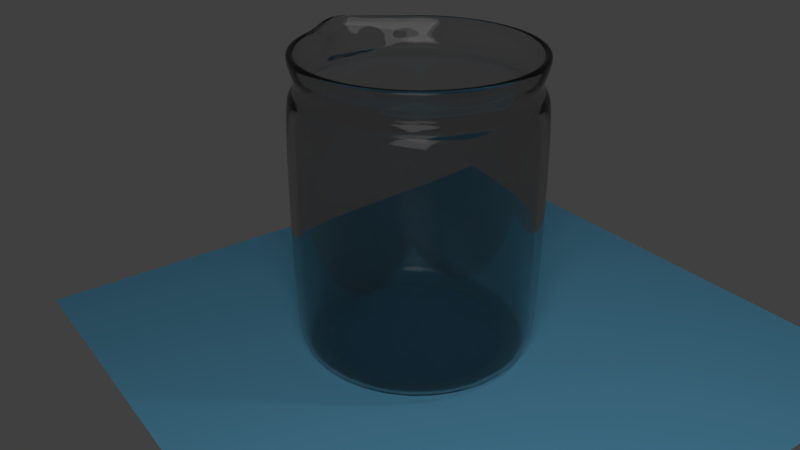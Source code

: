 # Source: jar.blend  (saved by Blender 2.79.0; exported with 4.5.12 LTS)
import bpy
from mathutils import Matrix  # noqa: F401  (used for matrix-valued properties, if any)

bpy.ops.wm.read_factory_settings(use_empty=True)
scene = bpy.context.scene
scene.name = 'Scene'

# ---- collections
col_collection_1 = bpy.data.collections.new('Collection 1'); scene.collection.children.link(col_collection_1)

# ---- materials (node trees are filled in below, after node groups)
mat_material_006 = bpy.data.materials.new('Material.006')
mat_material_006.alpha_threshold = 0.0
mat_material_006.roughness = 0.5
mat_material_005 = bpy.data.materials.new('Material.005')
mat_material_005.alpha_threshold = 0.0
mat_material_005.roughness = 0.5
mat_material_004 = bpy.data.materials.new('Material.004')
mat_material_004.alpha_threshold = 0.0
mat_material_004.roughness = 0.5

# ---- material node trees
mat_material_006.use_nodes = True; mat_material_006.node_tree.nodes.clear()
_N = mat_material_006.node_tree.nodes; _L = mat_material_006.node_tree.links
n0 = _N.new('ShaderNodeOutputMaterial'); n0.name = 'Material Output'; n0.location = (300, 300)
n1 = _N.new('ShaderNodeBsdfGlass'); n1.name = 'Glass BSDF'; n1.location = (10, 300)
n1.distribution = 'BECKMANN'
n1.inputs[0].default_value = (0.8, 0.8, 0.8, 1.0)
n1.inputs[2].default_value = 1.45
_L.new(n1.outputs[0], n0.inputs[0])
n0.is_active_output = True
mat_material_005.use_nodes = True; mat_material_005.node_tree.nodes.clear()
_N = mat_material_005.node_tree.nodes; _L = mat_material_005.node_tree.links
n0 = _N.new('ShaderNodeOutputMaterial'); n0.name = 'Material Output'; n0.location = (300, 300)
n1 = _N.new('ShaderNodeEmission'); n1.name = 'Emission'; n1.location = (10, 300)
n1.inputs[0].default_value = (0.8, 0.8, 0.8, 1.0)
n1.inputs[1].default_value = 4.0
_L.new(n1.outputs[0], n0.inputs[0])
n0.is_active_output = True
mat_material_004.use_nodes = True; mat_material_004.node_tree.nodes.clear()
_N = mat_material_004.node_tree.nodes; _L = mat_material_004.node_tree.links
n0 = _N.new('ShaderNodeOutputMaterial'); n0.name = 'Material Output'; n0.location = (300, 300)
n1 = _N.new('ShaderNodeBsdfDiffuse'); n1.name = 'Diffuse BSDF'; n1.location = (10, 300)
n1.inputs[0].default_value = (0.1657, 0.5276, 0.8, 1.0)
_L.new(n1.outputs[0], n0.inputs[0])
n0.is_active_output = True

# ---- world
world_world = bpy.data.worlds.new('World'); scene.world = world_world
world_world.color = (0.05088, 0.05088, 0.05088)
world_world.use_sun_shadow = False
world_world.sun_shadow_jitter_overblur = 0.0
world_world.cycles.sampling_method = 'MANUAL'

# ---- cameras
cam_camera = bpy.data.cameras.new('Camera')
cam_camera.clip_end = 100.0
cam_camera.lens = 35.0
cam_camera.sensor_width = 32.0
cam_camera.sensor_height = 18.0
cam_camera.ortho_scale = 7.314
cam_camera.dof.focus_distance = 0.0

# ---- lights
light_lamp = bpy.data.lights.new('Lamp', 'POINT')
light_lamp.transmission_factor = 0.0
light_lamp.cutoff_distance = 30.0
light_lamp.energy = 100.0
light_lamp.shadow_buffer_clip_start = 1.001
light_lamp.shadow_soft_size = 0.1
light_lamp.shadow_maximum_resolution = 0.006
light_lamp.use_absolute_resolution = True

# ---- meshes
me_cylinder_001 = bpy.data.meshes.new('Cylinder.001')
me_cylinder_001.from_pydata([(0.0, 1.0, -1.0), (0.0, 1.0, 1.0), (0.1951, 0.9808, -1.0), (0.1951, 0.9808, 1.0), (0.3827, 0.9239, -1.0), (0.3827, 0.9239, 1.0), (0.5556, 0.8315, -1.0), (0.5556, 0.8315, 1.0), (0.7071, 0.7071, -1.0), (0.7071, 0.7071, 1.0), (0.8315, 0.5556, -1.0), (0.8315, 0.5556, 1.0), (0.9239, 0.3827, -1.0), (0.9239, 0.3827, 1.0), (0.9808, 0.1951, -1.0), (0.9808, 0.1951, 1.0), (1.0, 7.55e-08, -1.0), (1.0, 7.55e-08, 1.0), (0.9808, -0.1951, -1.0), (0.9808, -0.1951, 1.0), (0.9239, -0.3827, -1.0), (0.9239, -0.3827, 1.0), (0.8315, -0.5556, -1.0), (0.8315, -0.5556, 1.0), (0.7071, -0.7071, -1.0), (0.7071, -0.7071, 1.0), (0.5556, -0.8315, -1.0), (0.5556, -0.8315, 1.0), (0.3827, -0.9239, -1.0), (0.3827, -0.9239, 1.0), (0.1951, -0.9808, -1.0), (0.1951, -0.9808, 1.0), (-3.258e-07, -1.0, -1.0), (-3.258e-07, -1.0, 1.0), (-0.1951, -0.9808, -1.0), (-0.1951, -0.9808, 1.0), (-0.3827, -0.9239, -1.0), (-0.3827, -0.9239, 1.0), (-0.5556, -0.8315, -1.0), (-0.5556, -0.8315, 1.0), (-0.7071, -0.7071, -1.0), (-0.7071, -0.7071, 1.0), (-0.8315, -0.5556, -1.0), (-0.8315, -0.5556, 1.0), (-0.9239, -0.3827, -1.0), (-0.9239, -0.3827, 1.0), (-0.9808, -0.1951, -1.0), (-0.9808, -0.1951, 1.0), (-1.0, 9.656e-07, -1.0), (-1.0, 9.656e-07, 1.0), (-0.9808, 0.1951, -1.0), (-0.9808, 0.1951, 1.0), (-0.9239, 0.3827, -1.0), (-0.9239, 0.3827, 1.0), (-0.8315, 0.5556, -1.0), (-0.8315, 0.5556, 1.0), (-0.7071, 0.7071, -1.0), (-0.7071, 0.7071, 1.0), (-0.5556, 0.8315, -1.0), (-0.5556, 0.8315, 1.0), (-0.3827, 0.9239, -1.0), (-0.3827, 0.9239, 1.0), (-0.1951, 0.9808, -1.0), (-0.1951, 0.9808, 1.0), (1.235e-08, 0.9269, -1.07), (0.1808, 0.9091, -1.07), (0.3547, 0.8563, -1.07), (0.5149, 0.7707, -1.07), (0.6554, 0.6554, -1.07), (0.7707, 0.5149, -1.07), (0.8563, 0.3547, -1.07), (0.9091, 0.1808, -1.07), (0.9269, 9.082e-08, -1.07), (0.9091, -0.1808, -1.07), (0.8563, -0.3547, -1.07), (0.7707, -0.5149, -1.07), (0.6554, -0.6554, -1.07), (0.5149, -0.7707, -1.07), (0.3547, -0.8563, -1.07), (0.1808, -0.9091, -1.07), (-2.897e-07, -0.9269, -1.07), (-0.1808, -0.9091, -1.07), (-0.3547, -0.8563, -1.07), (-0.5149, -0.7707, -1.07), (-0.6554, -0.6554, -1.07), (-0.7707, -0.5149, -1.07), (-0.8563, -0.3547, -1.07), (-0.9091, -0.1808, -1.07), (-0.9269, 9.158e-07, -1.07), (-0.9091, 0.1808, -1.07), (-0.8563, 0.3547, -1.07), (-0.7707, 0.5149, -1.07), (-0.6554, 0.6554, -1.07), (-0.5149, 0.7707, -1.07), (-0.3547, 0.8563, -1.07), (-0.1808, 0.9091, -1.07), (9.499e-08, 3.111e-07, -1.07), (1.027e-09, 0.9539, 1.07), (0.1861, 0.9356, 1.07), (0.3651, 0.8813, 1.07), (0.53, 0.7932, 1.07), (0.6745, 0.6745, 1.07), (0.7932, 0.53, 1.07), (0.8813, 0.3651, 1.07), (0.9356, 0.1861, 1.07), (0.9539, 8.515e-08, 1.07), (0.9356, -0.1861, 1.07), (0.8813, -0.3651, 1.07), (0.7932, -0.53, 1.07), (0.6745, -0.6745, 1.07), (0.53, -0.7932, 1.07), (0.3651, -0.8813, 1.07), (0.1861, -0.9356, 1.07), (-3.098e-07, -0.9539, 1.07), (-0.1861, -0.9356, 1.07), (-0.3651, -0.8813, 1.07), (-0.53, -0.7932, 1.07), (-0.6745, -0.6745, 1.07), (-0.7932, -0.53, 1.07), (-0.8813, -0.3651, 1.07), (-0.9356, -0.1861, 1.07), (-0.9539, 9.342e-07, 1.07), (-0.9356, 0.1861, 1.07), (-0.8813, 0.3651, 1.07), (-0.7932, 0.53, 1.07), (-0.6745, 0.6745, 1.07), (-0.53, 0.7932, 1.07), (-0.3651, 0.8813, 1.07), (-0.1861, 0.9356, 1.07), (2.998e-09, 0.9132, 1.129), (0.1782, 0.8957, 1.129), (0.3495, 0.8437, 1.129), (0.5074, 0.7593, 1.129), (0.6458, 0.6458, 1.129), (0.7593, 0.5074, 1.129), (0.8437, 0.3495, 1.129), (0.8957, 0.1782, 1.129), (0.9132, 9.542e-08, 1.129), (0.8957, -0.1782, 1.129), (0.8437, -0.3495, 1.129), (0.7593, -0.5074, 1.129), (0.6458, -0.6458, 1.129), (0.5074, -0.7593, 1.129), (0.3495, -0.8437, 1.129), (0.1782, -0.8957, 1.129), (-2.946e-07, -0.9132, 1.129), (-0.1782, -0.8957, 1.129), (-0.3495, -0.8437, 1.129), (-0.5074, -0.7593, 1.129), (-0.6458, -0.6458, 1.129), (-0.7593, -0.5074, 1.129), (-0.8437, -0.3495, 1.129), (-0.8957, -0.1782, 1.129), (-0.9132, 9.083e-07, 1.129), (-0.8957, 0.1782, 1.129), (-0.8437, 0.3495, 1.129), (-0.7593, 0.5074, 1.129), (-0.6458, 0.6458, 1.129), (-0.5074, 0.7593, 1.129), (-0.3495, 0.8437, 1.129), (-0.1782, 0.8957, 1.129), (9.028e-10, 0.9132, 1.182), (0.1782, 0.8957, 1.182), (0.3495, 0.8437, 1.182), (0.5074, 0.7593, 1.182), (0.6458, 0.6458, 1.182), (0.7593, 0.5074, 1.182), (0.8437, 0.3495, 1.182), (0.8957, 0.1782, 1.182), (0.9132, 9.542e-08, 1.182), (0.8957, -0.1782, 1.182), (0.8437, -0.3495, 1.182), (0.7593, -0.5074, 1.182), (0.6458, -0.6458, 1.182), (0.5074, -0.7593, 1.182), (0.3495, -0.8437, 1.182), (0.1782, -0.8957, 1.182), (-2.967e-07, -0.9132, 1.182), (-0.1782, -0.8957, 1.182), (-0.3495, -0.8437, 1.182), (-0.5074, -0.7593, 1.182), (-0.6458, -0.6458, 1.182), (-0.7593, -0.5074, 1.182), (-0.8437, -0.3495, 1.182), (-0.8957, -0.1782, 1.182), (-1.032, 9.083e-07, 1.182), (-0.8957, 0.1782, 1.182), (-0.8437, 0.3495, 1.182), (-0.7593, 0.5074, 1.182), (-0.6458, 0.6458, 1.182), (-0.5074, 0.7593, 1.182), (-0.3495, 0.8437, 1.182), (-0.1782, 0.8957, 1.182), (3.878e-09, 0.944, 1.257), (0.1842, 0.9258, 1.257), (0.3612, 0.8721, 1.257), (0.5245, 0.7849, 1.257), (0.6675, 0.6675, 1.257), (0.7849, 0.5245, 1.257), (0.8721, 0.3612, 1.257), (0.9258, 0.1842, 1.257), (0.944, 8.791e-08, 1.257), (0.9258, -0.1842, 1.257), (0.8721, -0.3612, 1.257), (0.7849, -0.5245, 1.257), (0.6675, -0.6675, 1.257), (0.5245, -0.7849, 1.257), (0.3612, -0.8721, 1.257), (0.1842, -0.9258, 1.257), (-3.037e-07, -0.944, 1.257), (-0.1842, -0.9258, 1.257), (-0.3612, -0.8721, 1.257), (-0.5245, -0.7849, 1.257), (-0.6675, -0.6675, 1.257), (-0.7849, -0.5245, 1.257), (-0.8721, -0.3612, 1.257), (-1.032, -0.1842, 1.257), (-1.169, 9.282e-07, 1.257), (-1.032, 0.1842, 1.257), (-0.8721, 0.3612, 1.257), (-0.7849, 0.5245, 1.257), (-0.6675, 0.6675, 1.257), (-0.5245, 0.7849, 1.257), (-0.3612, 0.8721, 1.257), (-0.1842, 0.9258, 1.257), (1.196e-08, 0.9632, 1.333), (0.1879, 0.9447, 1.333), (0.3686, 0.8899, 1.333), (0.5351, 0.8009, 1.333), (0.6811, 0.6811, 1.333), (0.8009, 0.5351, 1.333), (0.8899, 0.3686, 1.333), (0.9447, 0.1879, 1.333), (0.9632, 8.341e-08, 1.333), (0.9447, -0.1879, 1.333), (0.8899, -0.3686, 1.333), (0.8009, -0.5351, 1.333), (0.6811, -0.6811, 1.333), (0.5351, -0.8009, 1.333), (0.3686, -0.8899, 1.333), (0.1879, -0.9447, 1.333), (-3.019e-07, -0.9632, 1.333), (-0.1879, -0.9447, 1.333), (-0.3686, -0.8899, 1.333), (-0.5351, -0.8009, 1.333), (-0.6811, -0.6811, 1.333), (-0.8009, -0.5351, 1.333), (-0.8899, -0.3686, 1.333), (-1.051, -0.1879, 1.333), (-1.188, 9.407e-07, 1.333), (-1.051, 0.1879, 1.333), (-0.8899, 0.3686, 1.333), (-0.8009, 0.5351, 1.333), (-0.6811, 0.6811, 1.333), (-0.5351, 0.8009, 1.333), (-0.3686, 0.8899, 1.333), (-0.1879, 0.9447, 1.333), (1.429e-08, 0.9632, 1.386), (0.1879, 0.9447, 1.386), (0.3686, 0.8899, 1.386), (0.5351, 0.8009, 1.386), (0.6811, 0.6811, 1.386), (0.8009, 0.5351, 1.386), (0.8899, 0.3686, 1.386), (0.9447, 0.1879, 1.386), (0.9632, 8.341e-08, 1.386), (0.9447, -0.1879, 1.386), (0.8899, -0.3686, 1.386), (0.8009, -0.5351, 1.386), (0.6811, -0.6811, 1.386), (0.5351, -0.8009, 1.386), (0.3686, -0.8899, 1.386), (0.1879, -0.9447, 1.386), (-2.996e-07, -0.9632, 1.386), (-0.1879, -0.9447, 1.386), (-0.3686, -0.8899, 1.386), (-0.5351, -0.8009, 1.386), (-0.6811, -0.6811, 1.386), (-0.8009, -0.5351, 1.386), (-0.8899, -0.3686, 1.386), (-1.051, -0.1879, 1.386), (-1.188, 9.407e-07, 1.386), (-1.051, 0.1879, 1.386), (-0.8899, 0.3686, 1.386), (-0.8009, 0.5351, 1.386), (-0.6811, 0.6811, 1.386), (-0.5351, 0.8009, 1.386), (-0.3686, 0.8899, 1.386), (-0.1879, 0.9447, 1.386), (1.813e-08, 0.9127, 1.386), (0.1781, 0.8952, 1.386), (0.3493, 0.8432, 1.386), (0.5071, 0.7589, 1.386), (0.6454, 0.6454, 1.386), (0.7589, 0.5071, 1.386), (0.8432, 0.3493, 1.386), (0.8952, 0.1781, 1.386), (0.9127, 9.583e-08, 1.386), (0.8952, -0.1781, 1.386), (0.8432, -0.3493, 1.386), (0.7589, -0.5071, 1.386), (0.6454, -0.6454, 1.386), (0.5071, -0.7589, 1.386), (0.3493, -0.8432, 1.386), (0.1781, -0.8952, 1.386), (-2.793e-07, -0.9127, 1.386), (-0.1781, -0.8952, 1.386), (-0.3493, -0.8432, 1.386), (-0.5071, -0.7589, 1.386), (-0.6454, -0.6454, 1.386), (-0.7589, -0.5071, 1.386), (-0.8432, -0.3493, 1.386), (-1.001, -0.1781, 1.386), (-1.137, 9.082e-07, 1.386), (-1.001, 0.1781, 1.386), (-0.8432, 0.3493, 1.386), (-0.7589, 0.5071, 1.386), (-0.6454, 0.6454, 1.386), (-0.5071, 0.7589, 1.386), (-0.3493, 0.8432, 1.386), (-0.1781, 0.8952, 1.386), (1.371e-08, 0.9127, 1.338), (0.1781, 0.8952, 1.338), (0.3493, 0.8432, 1.338), (0.5071, 0.7589, 1.338), (0.6454, 0.6454, 1.338), (0.7589, 0.5071, 1.338), (0.8432, 0.3493, 1.338), (0.8952, 0.1781, 1.338), (0.9127, 9.583e-08, 1.338), (0.8952, -0.1781, 1.338), (0.8432, -0.3493, 1.338), (0.7589, -0.5071, 1.338), (0.6454, -0.6454, 1.338), (0.5071, -0.7589, 1.338), (0.3493, -0.8432, 1.338), (0.1781, -0.8952, 1.338), (-2.837e-07, -0.9127, 1.338), (-0.1781, -0.8952, 1.338), (-0.3493, -0.8432, 1.338), (-0.5071, -0.7589, 1.338), (-0.6454, -0.6454, 1.338), (-0.7589, -0.5071, 1.338), (-0.8432, -0.3493, 1.338), (-1.001, -0.1781, 1.338), (-1.137, 9.082e-07, 1.338), (-1.001, 0.1781, 1.338), (-0.8432, 0.3493, 1.338), (-0.7589, 0.5071, 1.338), (-0.6454, 0.6454, 1.338), (-0.5071, 0.7589, 1.338), (-0.3493, 0.8432, 1.338), (-0.1781, 0.8952, 1.338), (1.87e-08, 0.887, 1.263), (0.173, 0.87, 1.263), (0.3394, 0.8195, 1.263), (0.4928, 0.7375, 1.263), (0.6272, 0.6272, 1.263), (0.7375, 0.4928, 1.263), (0.8195, 0.3394, 1.263), (0.87, 0.173, 1.263), (0.887, 1.023e-07, 1.263), (0.87, -0.173, 1.263), (0.8195, -0.3394, 1.263), (0.7375, -0.4928, 1.263), (0.6272, -0.6272, 1.263), (0.4928, -0.7375, 1.263), (0.3394, -0.8195, 1.263), (0.173, -0.87, 1.263), (-2.703e-07, -0.887, 1.263), (-0.173, -0.87, 1.263), (-0.3394, -0.8195, 1.263), (-0.4928, -0.7375, 1.263), (-0.6272, -0.6272, 1.263), (-0.7375, -0.4928, 1.263), (-0.8195, -0.3394, 1.263), (-0.976, -0.173, 1.263), (-1.112, 8.918e-07, 1.263), (-0.976, 0.173, 1.263), (-0.8195, 0.3394, 1.263), (-0.7375, 0.4928, 1.263), (-0.6272, 0.6272, 1.263), (-0.4928, 0.7375, 1.263), (-0.3394, 0.8195, 1.263), (-0.173, 0.87, 1.263), (1.982e-08, 0.8557, 1.193), (0.1669, 0.8393, 1.193), (0.3275, 0.7906, 1.193), (0.4754, 0.7115, 1.193), (0.6051, 0.6051, 1.193), (0.7115, 0.4754, 1.193), (0.7906, 0.3275, 1.193), (0.8393, 0.1669, 1.193), (0.8557, 1.103e-07, 1.193), (0.8393, -0.1669, 1.193), (0.7906, -0.3275, 1.193), (0.7115, -0.4754, 1.193), (0.6051, -0.6051, 1.193), (0.4754, -0.7115, 1.193), (0.3275, -0.7906, 1.193), (0.1669, -0.8393, 1.193), (-2.59e-07, -0.8557, 1.193), (-0.1669, -0.8393, 1.193), (-0.3275, -0.7906, 1.193), (-0.4754, -0.7115, 1.193), (-0.6051, -0.6051, 1.193), (-0.7115, -0.4754, 1.193), (-0.7906, -0.3275, 1.193), (-0.9454, -0.1669, 1.193), (-1.08, 8.72e-07, 1.193), (-0.9454, 0.1669, 1.193), (-0.7906, 0.3275, 1.193), (-0.7115, 0.4754, 1.193), (-0.6051, 0.6051, 1.193), (-0.4754, 0.7115, 1.193), (-0.3275, 0.7906, 1.193), (-0.1669, 0.8393, 1.193), (1.772e-08, 0.8557, 1.134), (0.1669, 0.8393, 1.134), (0.3275, 0.7906, 1.134), (0.4754, 0.7115, 1.134), (0.6051, 0.6051, 1.134), (0.7115, 0.4754, 1.134), (0.7906, 0.3275, 1.134), (0.8393, 0.1669, 1.134), (0.8557, 1.103e-07, 1.134), (0.8393, -0.1669, 1.134), (0.7906, -0.3275, 1.134), (0.7115, -0.4754, 1.134), (0.6051, -0.6051, 1.134), (0.4754, -0.7115, 1.134), (0.3275, -0.7906, 1.134), (0.1669, -0.8393, 1.134), (-2.611e-07, -0.8557, 1.134), (-0.1669, -0.8393, 1.134), (-0.3275, -0.7906, 1.134), (-0.4754, -0.7115, 1.134), (-0.6051, -0.6051, 1.134), (-0.7115, -0.4754, 1.134), (-0.7906, -0.3275, 1.134), (-0.8393, -0.1669, 1.134), (-0.8557, 8.72e-07, 1.134), (-0.8393, 0.1669, 1.134), (-0.7906, 0.3275, 1.134), (-0.7115, 0.4754, 1.134), (-0.6051, 0.6051, 1.134), (-0.4754, 0.7115, 1.134), (-0.3275, 0.7906, 1.134), (-0.1669, 0.8393, 1.134), (1.517e-08, 0.9018, 1.07), (0.1759, 0.8845, 1.07), (0.3451, 0.8332, 1.07), (0.501, 0.7498, 1.07), (0.6377, 0.6377, 1.07), (0.7498, 0.501, 1.07), (0.8332, 0.3451, 1.07), (0.8845, 0.1759, 1.07), (0.9018, 9.995e-08, 1.07), (0.8845, -0.1759, 1.07), (0.8332, -0.3451, 1.07), (0.7498, -0.501, 1.07), (0.6377, -0.6377, 1.07), (0.501, -0.7498, 1.07), (0.3451, -0.8332, 1.07), (0.1759, -0.8845, 1.07), (-2.787e-07, -0.9018, 1.07), (-0.1759, -0.8845, 1.07), (-0.3451, -0.8332, 1.07), (-0.501, -0.7498, 1.07), (-0.6377, -0.6377, 1.07), (-0.7498, -0.501, 1.07), (-0.8332, -0.3451, 1.07), (-0.8845, -0.1759, 1.07), (-0.9018, 9.026e-07, 1.07), (-0.8845, 0.1759, 1.07), (-0.8332, 0.3451, 1.07), (-0.7498, 0.501, 1.07), (-0.6377, 0.6377, 1.07), (-0.501, 0.7498, 1.07), (-0.3451, 0.8332, 1.07), (-0.1759, 0.8845, 1.07), (8.26e-09, 0.939, 1.005), (0.1832, 0.921, 1.005), (0.3593, 0.8675, 1.005), (0.5217, 0.7808, 1.005), (0.664, 0.664, 1.005), (0.7808, 0.5217, 1.005), (0.8675, 0.3593, 1.005), (0.921, 0.1832, 1.005), (0.939, 9.109e-08, 1.005), (0.921, -0.1832, 1.005), (0.8675, -0.3593, 1.005), (0.7808, -0.5217, 1.005), (0.664, -0.664, 1.005), (0.5217, -0.7808, 1.005), (0.3593, -0.8675, 1.005), (0.1832, -0.921, 1.005), (-2.977e-07, -0.939, 1.005), (-0.1832, -0.921, 1.005), (-0.3593, -0.8675, 1.005), (-0.5217, -0.7808, 1.005), (-0.664, -0.664, 1.005), (-0.7808, -0.5217, 1.005), (-0.8675, -0.3593, 1.005), (-0.921, -0.1832, 1.005), (-0.939, 9.269e-07, 1.005), (-0.921, 0.1832, 1.005), (-0.8675, 0.3593, 1.005), (-0.7808, 0.5217, 1.005), (-0.664, 0.664, 1.005), (-0.5217, 0.7808, 1.005), (-0.3593, 0.8675, 1.005), (-0.1832, 0.921, 1.005), (3.538e-08, 0.939, -1.003), (0.1832, 0.921, -1.003), (0.3593, 0.8675, -1.003), (0.5217, 0.7808, -1.003), (0.664, 0.664, -1.003), (0.7808, 0.5217, -1.003), (0.8675, 0.3593, -1.003), (0.921, 0.1832, -1.003), (0.939, 9.109e-08, -1.003), (0.921, -0.1832, -1.003), (0.8675, -0.3593, -1.003), (0.7808, -0.5217, -1.003), (0.664, -0.664, -1.003), (0.5217, -0.7808, -1.003), (0.3593, -0.8675, -1.003), (0.1832, -0.921, -1.003), (-2.706e-07, -0.939, -1.003), (-0.1832, -0.921, -1.003), (-0.3593, -0.8675, -1.003), (-0.5217, -0.7808, -1.003), (-0.664, -0.664, -1.003), (-0.7808, -0.5217, -1.003), (-0.8675, -0.3593, -1.003), (-0.921, -0.1832, -1.003), (-0.939, 9.269e-07, -1.003), (-0.921, 0.1832, -1.003), (-0.8675, 0.3593, -1.003), (-0.7808, 0.5217, -1.003), (-0.664, 0.664, -1.003), (-0.5217, 0.7808, -1.003), (-0.3593, 0.8675, -1.003), (-0.1832, 0.921, -1.003), (3.645e-08, 0.9048, -1.033), (0.1765, 0.8874, -1.033), (0.3462, 0.8359, -1.033), (0.5027, 0.7523, -1.033), (0.6398, 0.6398, -1.033), (0.7523, 0.5027, -1.033), (0.8359, 0.3462, -1.033), (0.8874, 0.1765, -1.033), (0.9048, 9.863e-08, -1.033), (0.8874, -0.1765, -1.033), (0.8359, -0.3462, -1.033), (0.7523, -0.5027, -1.033), (0.6398, -0.6398, -1.033), (0.5027, -0.7523, -1.033), (0.3462, -0.8359, -1.033), (0.1765, -0.8874, -1.033), (-2.584e-07, -0.9048, -1.033), (-0.1765, -0.8874, -1.033), (-0.3462, -0.8359, -1.033), (-0.5027, -0.7523, -1.033), (-0.6398, -0.6398, -1.033), (-0.7523, -0.5027, -1.033), (-0.8359, -0.3462, -1.033), (-0.8874, -0.1765, -1.033), (-0.9048, 9.04e-07, -1.033), (-0.8874, 0.1765, -1.033), (-0.8359, 0.3462, -1.033), (-0.7523, 0.5027, -1.033), (-0.6398, 0.6398, -1.033), (-0.5027, 0.7523, -1.033), (-0.3462, 0.8359, -1.033), (-0.1765, 0.8874, -1.033), (7.404e-08, 3.185e-07, -1.033)], [], [(0, 1, 3, 2), (2, 3, 5, 4), (4, 5, 7, 6), (6, 7, 9, 8), (8, 9, 11, 10), (10, 11, 13, 12), (12, 13, 15, 14), (14, 15, 17, 16), (16, 17, 19, 18), (18, 19, 21, 20), (20, 21, 23, 22), (22, 23, 25, 24), (24, 25, 27, 26), (26, 27, 29, 28), (28, 29, 31, 30), (30, 31, 33, 32), (32, 33, 35, 34), (34, 35, 37, 36), (36, 37, 39, 38), (38, 39, 41, 40), (40, 41, 43, 42), (42, 43, 45, 44), (44, 45, 47, 46), (46, 47, 49, 48), (48, 49, 51, 50), (50, 51, 53, 52), (52, 53, 55, 54), (54, 55, 57, 56), (56, 57, 59, 58), (58, 59, 61, 60), (7, 5, 99, 100), (60, 61, 63, 62), (62, 63, 1, 0), (40, 42, 85, 84), (83, 84, 96), (58, 60, 94, 93), (14, 16, 72, 71), (32, 34, 81, 80), (50, 52, 90, 89), (6, 8, 68, 67), (24, 26, 77, 76), (42, 44, 86, 85), (60, 62, 95, 94), (16, 18, 73, 72), (34, 36, 82, 81), (52, 54, 91, 90), (8, 10, 69, 68), (26, 28, 78, 77), (44, 46, 87, 86), (0, 2, 65, 64), (62, 0, 64, 95), (18, 20, 74, 73), (36, 38, 83, 82), (54, 56, 92, 91), (10, 12, 70, 69), (28, 30, 79, 78), (46, 48, 88, 87), (2, 4, 66, 65), (20, 22, 75, 74), (38, 40, 84, 83), (56, 58, 93, 92), (12, 14, 71, 70), (30, 32, 80, 79), (48, 50, 89, 88), (4, 6, 67, 66), (22, 24, 76, 75), (70, 71, 96), (84, 85, 96), (71, 72, 96), (85, 86, 96), (72, 73, 96), (86, 87, 96), (73, 74, 96), (87, 88, 96), (74, 75, 96), (88, 89, 96), (75, 76, 96), (89, 90, 96), (76, 77, 96), (90, 91, 96), (77, 78, 96), (64, 65, 96), (91, 92, 96), (78, 79, 96), (65, 66, 96), (92, 93, 96), (79, 80, 96), (66, 67, 96), (93, 94, 96), (80, 81, 96), (67, 68, 96), (94, 95, 96), (81, 82, 96), (68, 69, 96), (95, 64, 96), (82, 83, 96), (69, 70, 96), (101, 100, 132, 133), (25, 23, 108, 109), (43, 41, 117, 118), (61, 59, 126, 127), (17, 15, 104, 105), (35, 33, 113, 114), (53, 51, 122, 123), (9, 7, 100, 101), (27, 25, 109, 110), (45, 43, 118, 119), (63, 61, 127, 128), (19, 17, 105, 106), (37, 35, 114, 115), (55, 53, 123, 124), (11, 9, 101, 102), (29, 27, 110, 111), (47, 45, 119, 120), (3, 1, 97, 98), (1, 63, 128, 97), (21, 19, 106, 107), (39, 37, 115, 116), (57, 55, 124, 125), (13, 11, 102, 103), (31, 29, 111, 112), (49, 47, 120, 121), (5, 3, 98, 99), (23, 21, 107, 108), (41, 39, 116, 117), (59, 57, 125, 126), (15, 13, 103, 104), (33, 31, 112, 113), (51, 49, 121, 122), (136, 135, 167, 168), (128, 127, 159, 160), (115, 114, 146, 147), (102, 101, 133, 134), (97, 128, 160, 129), (116, 115, 147, 148), (103, 102, 134, 135), (117, 116, 148, 149), (104, 103, 135, 136), (118, 117, 149, 150), (105, 104, 136, 137), (119, 118, 150, 151), (106, 105, 137, 138), (120, 119, 151, 152), (107, 106, 138, 139), (121, 120, 152, 153), (108, 107, 139, 140), (122, 121, 153, 154), (109, 108, 140, 141), (123, 122, 154, 155), (110, 109, 141, 142), (124, 123, 155, 156), (111, 110, 142, 143), (98, 97, 129, 130), (125, 124, 156, 157), (112, 111, 143, 144), (99, 98, 130, 131), (126, 125, 157, 158), (113, 112, 144, 145), (100, 99, 131, 132), (127, 126, 158, 159), (114, 113, 145, 146), (171, 170, 202, 203), (150, 149, 181, 182), (137, 136, 168, 169), (151, 150, 182, 183), (138, 137, 169, 170), (152, 151, 183, 184), (139, 138, 170, 171), (153, 152, 184, 185), (140, 139, 171, 172), (154, 153, 185, 186), (141, 140, 172, 173), (155, 154, 186, 187), (142, 141, 173, 174), (156, 155, 187, 188), (143, 142, 174, 175), (130, 129, 161, 162), (157, 156, 188, 189), (144, 143, 175, 176), (131, 130, 162, 163), (158, 157, 189, 190), (145, 144, 176, 177), (132, 131, 163, 164), (159, 158, 190, 191), (146, 145, 177, 178), (133, 132, 164, 165), (160, 159, 191, 192), (147, 146, 178, 179), (134, 133, 165, 166), (129, 160, 192, 161), (148, 147, 179, 180), (135, 134, 166, 167), (149, 148, 180, 181), (206, 205, 237, 238), (185, 184, 216, 217), (172, 171, 203, 204), (186, 185, 217, 218), (173, 172, 204, 205), (187, 186, 218, 219), (174, 173, 205, 206), (188, 187, 219, 220), (175, 174, 206, 207), (162, 161, 193, 194), (189, 188, 220, 221), (176, 175, 207, 208), (163, 162, 194, 195), (190, 189, 221, 222), (177, 176, 208, 209), (164, 163, 195, 196), (191, 190, 222, 223), (178, 177, 209, 210), (165, 164, 196, 197), (192, 191, 223, 224), (179, 178, 210, 211), (166, 165, 197, 198), (161, 192, 224, 193), (180, 179, 211, 212), (167, 166, 198, 199), (181, 180, 212, 213), (168, 167, 199, 200), (182, 181, 213, 214), (169, 168, 200, 201), (183, 182, 214, 215), (170, 169, 201, 202), (184, 183, 215, 216), (241, 240, 272, 273), (220, 219, 251, 252), (207, 206, 238, 239), (194, 193, 225, 226), (221, 220, 252, 253), (208, 207, 239, 240), (195, 194, 226, 227), (222, 221, 253, 254), (209, 208, 240, 241), (196, 195, 227, 228), (223, 222, 254, 255), (210, 209, 241, 242), (197, 196, 228, 229), (224, 223, 255, 256), (211, 210, 242, 243), (198, 197, 229, 230), (193, 224, 256, 225), (212, 211, 243, 244), (199, 198, 230, 231), (213, 212, 244, 245), (200, 199, 231, 232), (214, 213, 245, 246), (201, 200, 232, 233), (215, 214, 246, 247), (202, 201, 233, 234), (216, 215, 247, 248), (203, 202, 234, 235), (217, 216, 248, 249), (204, 203, 235, 236), (218, 217, 249, 250), (205, 204, 236, 237), (219, 218, 250, 251), (276, 275, 307, 308), (228, 227, 259, 260), (255, 254, 286, 287), (242, 241, 273, 274), (229, 228, 260, 261), (256, 255, 287, 288), (243, 242, 274, 275), (230, 229, 261, 262), (225, 256, 288, 257), (244, 243, 275, 276), (231, 230, 262, 263), (245, 244, 276, 277), (232, 231, 263, 264), (246, 245, 277, 278), (233, 232, 264, 265), (247, 246, 278, 279), (234, 233, 265, 266), (248, 247, 279, 280), (235, 234, 266, 267), (249, 248, 280, 281), (236, 235, 267, 268), (250, 249, 281, 282), (237, 236, 268, 269), (251, 250, 282, 283), (238, 237, 269, 270), (252, 251, 283, 284), (239, 238, 270, 271), (226, 225, 257, 258), (253, 252, 284, 285), (240, 239, 271, 272), (227, 226, 258, 259), (254, 253, 285, 286), (311, 310, 342, 343), (263, 262, 294, 295), (277, 276, 308, 309), (264, 263, 295, 296), (278, 277, 309, 310), (265, 264, 296, 297), (279, 278, 310, 311), (266, 265, 297, 298), (280, 279, 311, 312), (267, 266, 298, 299), (281, 280, 312, 313), (268, 267, 299, 300), (282, 281, 313, 314), (269, 268, 300, 301), (283, 282, 314, 315), (270, 269, 301, 302), (284, 283, 315, 316), (271, 270, 302, 303), (258, 257, 289, 290), (285, 284, 316, 317), (272, 271, 303, 304), (259, 258, 290, 291), (286, 285, 317, 318), (273, 272, 304, 305), (260, 259, 291, 292), (287, 286, 318, 319), (274, 273, 305, 306), (261, 260, 292, 293), (288, 287, 319, 320), (275, 274, 306, 307), (262, 261, 293, 294), (257, 288, 320, 289), (346, 345, 377, 378), (298, 297, 329, 330), (312, 311, 343, 344), (299, 298, 330, 331), (313, 312, 344, 345), (300, 299, 331, 332), (314, 313, 345, 346), (301, 300, 332, 333), (315, 314, 346, 347), (302, 301, 333, 334), (316, 315, 347, 348), (303, 302, 334, 335), (290, 289, 321, 322), (317, 316, 348, 349), (304, 303, 335, 336), (291, 290, 322, 323), (318, 317, 349, 350), (305, 304, 336, 337), (292, 291, 323, 324), (319, 318, 350, 351), (306, 305, 337, 338), (293, 292, 324, 325), (320, 319, 351, 352), (307, 306, 338, 339), (294, 293, 325, 326), (289, 320, 352, 321), (308, 307, 339, 340), (295, 294, 326, 327), (309, 308, 340, 341), (296, 295, 327, 328), (310, 309, 341, 342), (297, 296, 328, 329), (381, 380, 412, 413), (333, 332, 364, 365), (347, 346, 378, 379), (334, 333, 365, 366), (348, 347, 379, 380), (335, 334, 366, 367), (322, 321, 353, 354), (349, 348, 380, 381), (336, 335, 367, 368), (323, 322, 354, 355), (350, 349, 381, 382), (337, 336, 368, 369), (324, 323, 355, 356), (351, 350, 382, 383), (338, 337, 369, 370), (325, 324, 356, 357), (352, 351, 383, 384), (339, 338, 370, 371), (326, 325, 357, 358), (321, 352, 384, 353), (340, 339, 371, 372), (327, 326, 358, 359), (341, 340, 372, 373), (328, 327, 359, 360), (342, 341, 373, 374), (329, 328, 360, 361), (343, 342, 374, 375), (330, 329, 361, 362), (344, 343, 375, 376), (331, 330, 362, 363), (345, 344, 376, 377), (332, 331, 363, 364), (416, 415, 447, 448), (368, 367, 399, 400), (355, 354, 386, 387), (382, 381, 413, 414), (369, 368, 400, 401), (356, 355, 387, 388), (383, 382, 414, 415), (370, 369, 401, 402), (357, 356, 388, 389), (384, 383, 415, 416), (371, 370, 402, 403), (358, 357, 389, 390), (353, 384, 416, 385), (372, 371, 403, 404), (359, 358, 390, 391), (373, 372, 404, 405), (360, 359, 391, 392), (374, 373, 405, 406), (361, 360, 392, 393), (375, 374, 406, 407), (362, 361, 393, 394), (376, 375, 407, 408), (363, 362, 394, 395), (377, 376, 408, 409), (364, 363, 395, 396), (378, 377, 409, 410), (365, 364, 396, 397), (379, 378, 410, 411), (366, 365, 397, 398), (380, 379, 411, 412), (367, 366, 398, 399), (354, 353, 385, 386), (438, 437, 469, 470), (403, 402, 434, 435), (390, 389, 421, 422), (385, 416, 448, 417), (404, 403, 435, 436), (391, 390, 422, 423), (405, 404, 436, 437), (392, 391, 423, 424), (406, 405, 437, 438), (393, 392, 424, 425), (407, 406, 438, 439), (394, 393, 425, 426), (408, 407, 439, 440), (395, 394, 426, 427), (409, 408, 440, 441), (396, 395, 427, 428), (410, 409, 441, 442), (397, 396, 428, 429), (411, 410, 442, 443), (398, 397, 429, 430), (412, 411, 443, 444), (399, 398, 430, 431), (386, 385, 417, 418), (413, 412, 444, 445), (400, 399, 431, 432), (387, 386, 418, 419), (414, 413, 445, 446), (401, 400, 432, 433), (388, 387, 419, 420), (415, 414, 446, 447), (402, 401, 433, 434), (389, 388, 420, 421), (473, 472, 504, 505), (425, 424, 456, 457), (439, 438, 470, 471), (426, 425, 457, 458), (440, 439, 471, 472), (427, 426, 458, 459), (441, 440, 472, 473), (428, 427, 459, 460), (442, 441, 473, 474), (429, 428, 460, 461), (443, 442, 474, 475), (430, 429, 461, 462), (444, 443, 475, 476), (431, 430, 462, 463), (418, 417, 449, 450), (445, 444, 476, 477), (432, 431, 463, 464), (419, 418, 450, 451), (446, 445, 477, 478), (433, 432, 464, 465), (420, 419, 451, 452), (447, 446, 478, 479), (434, 433, 465, 466), (421, 420, 452, 453), (448, 447, 479, 480), (435, 434, 466, 467), (422, 421, 453, 454), (417, 448, 480, 449), (436, 435, 467, 468), (423, 422, 454, 455), (437, 436, 468, 469), (424, 423, 455, 456), (508, 507, 539, 540), (460, 459, 491, 492), (474, 473, 505, 506), (461, 460, 492, 493), (475, 474, 506, 507), (462, 461, 493, 494), (476, 475, 507, 508), (463, 462, 494, 495), (450, 449, 481, 482), (477, 476, 508, 509), (464, 463, 495, 496), (451, 450, 482, 483), (478, 477, 509, 510), (465, 464, 496, 497), (452, 451, 483, 484), (479, 478, 510, 511), (466, 465, 497, 498), (453, 452, 484, 485), (480, 479, 511, 512), (467, 466, 498, 499), (454, 453, 485, 486), (449, 480, 512, 481), (468, 467, 499, 500), (455, 454, 486, 487), (469, 468, 500, 501), (456, 455, 487, 488), (470, 469, 501, 502), (457, 456, 488, 489), (471, 470, 502, 503), (458, 457, 489, 490), (472, 471, 503, 504), (459, 458, 490, 491), (516, 515, 547, 548), (495, 494, 526, 527), (482, 481, 513, 514), (509, 508, 540, 541), (496, 495, 527, 528), (483, 482, 514, 515), (510, 509, 541, 542), (497, 496, 528, 529), (484, 483, 515, 516), (511, 510, 542, 543), (498, 497, 529, 530), (485, 484, 516, 517), (512, 511, 543, 544), (499, 498, 530, 531), (486, 485, 517, 518), (481, 512, 544, 513), (500, 499, 531, 532), (487, 486, 518, 519), (501, 500, 532, 533), (488, 487, 519, 520), (502, 501, 533, 534), (489, 488, 520, 521), (503, 502, 534, 535), (490, 489, 521, 522), (504, 503, 535, 536), (491, 490, 522, 523), (505, 504, 536, 537), (492, 491, 523, 524), (506, 505, 537, 538), (493, 492, 524, 525), (507, 506, 538, 539), (494, 493, 525, 526), (551, 550, 577), (543, 542, 574, 575), (530, 529, 561, 562), (517, 516, 548, 549), (544, 543, 575, 576), (531, 530, 562, 563), (518, 517, 549, 550), (513, 544, 576, 545), (532, 531, 563, 564), (519, 518, 550, 551), (533, 532, 564, 565), (520, 519, 551, 552), (534, 533, 565, 566), (521, 520, 552, 553), (535, 534, 566, 567), (522, 521, 553, 554), (536, 535, 567, 568), (523, 522, 554, 555), (537, 536, 568, 569), (524, 523, 555, 556), (538, 537, 569, 570), (525, 524, 556, 557), (539, 538, 570, 571), (526, 525, 557, 558), (540, 539, 571, 572), (527, 526, 558, 559), (514, 513, 545, 546), (541, 540, 572, 573), (528, 527, 559, 560), (515, 514, 546, 547), (542, 541, 573, 574), (529, 528, 560, 561), (565, 564, 577), (552, 551, 577), (566, 565, 577), (553, 552, 577), (567, 566, 577), (554, 553, 577), (568, 567, 577), (555, 554, 577), (569, 568, 577), (556, 555, 577), (570, 569, 577), (557, 556, 577), (571, 570, 577), (558, 557, 577), (572, 571, 577), (559, 558, 577), (546, 545, 577), (573, 572, 577), (560, 559, 577), (547, 546, 577), (574, 573, 577), (561, 560, 577), (548, 547, 577), (575, 574, 577), (562, 561, 577), (549, 548, 577), (576, 575, 577), (563, 562, 577), (550, 549, 577), (545, 576, 577), (564, 563, 577)])
me_cylinder_001.polygons.foreach_set('use_smooth', [True] * 608)
me_cylinder_001.materials.append(mat_material_006)
me_cylinder_001.use_remesh_preserve_volume = False
me_cylinder_001.use_remesh_preserve_attributes = False
me_cylinder_001.use_mirror_vertex_groups = False
me_cylinder_001.update()
me_plane_001 = bpy.data.meshes.new('Plane.001')
me_plane_001.from_pydata([(-1.0, -1.0, 0.0), (1.0, -1.0, 0.0), (-1.0, 1.0, 0.0), (1.0, 1.0, 0.0)], [], [(0, 1, 3, 2)])
me_plane_001.materials.append(mat_material_005)
me_plane_001.use_remesh_preserve_volume = False
me_plane_001.use_remesh_preserve_attributes = False
me_plane_001.use_mirror_vertex_groups = False
me_plane_001.update()
me_plane = bpy.data.meshes.new('Plane')
me_plane.from_pydata([(-1.0, -1.0, 0.0), (1.0, -1.0, 0.0), (-1.0, 1.0, 0.0), (1.0, 1.0, 0.0)], [], [(0, 1, 3, 2)])
me_plane.materials.append(mat_material_004)
me_plane.use_remesh_preserve_volume = False
me_plane.use_remesh_preserve_attributes = False
me_plane.use_mirror_vertex_groups = False
me_plane.update()

# ---- objects
ob_cylinder = bpy.data.objects.new('Cylinder', me_cylinder_001)
ob_plane_001 = bpy.data.objects.new('Plane.001', me_plane_001)
ob_plane = bpy.data.objects.new('Plane', me_plane)
ob_lamp = bpy.data.objects.new('Lamp', light_lamp)
ob_camera = bpy.data.objects.new('Camera', cam_camera)

# ---- transforms, parenting, visibility, modifiers, constraints
ob_cylinder.location = (0.003684, -0.9918, -0.004506)
ob_cylinder.scale = (2.0, 2.0, 2.0)
ob_cylinder.lineart.crease_threshold = 0.0
_m = ob_cylinder.modifiers.new('Subsurf', 'SUBSURF')
_m.uv_smooth = 'PRESERVE_CORNERS'
_m.levels = 3
_m.render_levels = 3
_m.show_only_control_edges = False
ob_plane_001.location = (12.93, -10.56, 5.521)
ob_plane_001.rotation_euler = (-1.962, 0.2814, 0.3347)
ob_plane_001.scale = (5.0, 5.0, 5.0)
ob_plane_001.lineart.crease_threshold = 0.0
ob_plane.location = (0.4334, -0.6335, -2.133)
ob_plane.scale = (5.0, 5.0, 5.0)
ob_plane.lineart.crease_threshold = 0.0
ob_lamp.location = (4.076, 1.005, 5.904)
ob_lamp.rotation_euler = (0.6503, 0.05522, 1.866)
ob_lamp.lock_rotations_4d = False
ob_lamp.empty_display_type = 'ARROWS'
ob_lamp.color = (0.0, 0.0, 0.0, 0.0)
ob_lamp.lineart.crease_threshold = 0.0
ob_camera.location = (9.798, -8.466, 6.346)
ob_camera.rotation_euler = (1.088, -2.17e-06, 0.9409)
ob_camera.lock_rotations_4d = False
ob_camera.empty_display_type = 'ARROWS'
ob_camera.color = (0.0, 0.0, 0.0, 0.0)
ob_camera.display_type = 'WIRE'
ob_camera.lineart.crease_threshold = 0.0

# ---- collection membership
col_collection_1.objects.link(ob_cylinder)
col_collection_1.objects.link(ob_plane_001)
col_collection_1.objects.link(ob_plane)
col_collection_1.objects.link(ob_lamp)
col_collection_1.objects.link(ob_camera)

# ---- scene / render settings (as saved in the file)
scene.camera = ob_camera
scene.frame_start = 1; scene.frame_end = 250; scene.frame_set(1)
scene.render.engine = 'CYCLES'
scene.render.resolution_percentage = 50
scene.render.dither_intensity = 0.0
scene.cycles.use_denoising = False
scene.cycles.samples = 256
scene.cycles.sampling_pattern = 'TABULATED_SOBOL'
scene.cycles.use_adaptive_sampling = False
scene.cycles.use_light_tree = False
scene.cycles.blur_glossy = 0.0
scene.cycles.sample_clamp_direct = 0.95
scene.cycles.sample_clamp_indirect = 0.95
scene.view_settings.view_transform = 'Standard'
bpy.context.view_layer.update()
